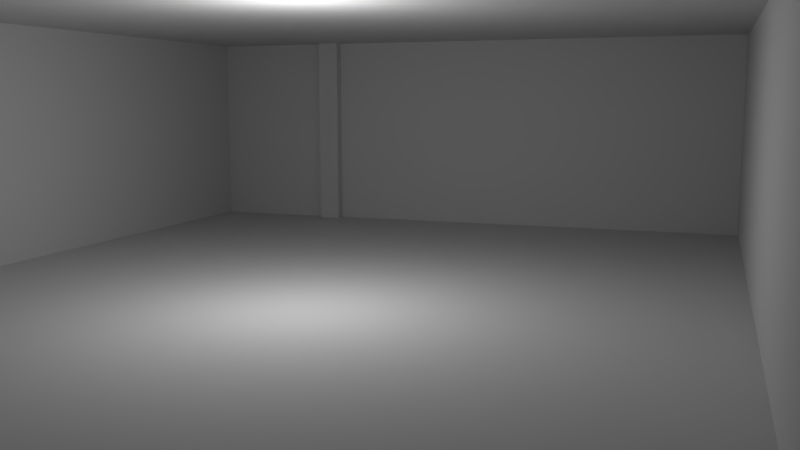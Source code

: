 # Source: scene.blend  (saved by Blender 2.79.0; exported with 4.5.12 LTS)
import bpy
from mathutils import Matrix  # noqa: F401  (used for matrix-valued properties, if any)

bpy.ops.wm.read_factory_settings(use_empty=True)
scene = bpy.context.scene
scene.name = 'Scene'

# ---- collections
col_collection_1 = bpy.data.collections.new('Collection 1'); scene.collection.children.link(col_collection_1)

# ---- materials (node trees are filled in below, after node groups)
mat_material_019 = bpy.data.materials.new('Material.019')
mat_material_019.alpha_threshold = 0.0
mat_material_019.use_transparent_shadow = False
mat_material_019.diffuse_color = (0.64, 0.64, 0.64, 1.0)
mat_material_019.specular_color = (0.5, 0.5, 0.5)
mat_material_019.roughness = 0.5
mat_material_019.specular_intensity = 1.0
mat_material_020 = bpy.data.materials.new('Material.020')
mat_material_020.alpha_threshold = 0.0
mat_material_020.use_transparent_shadow = False
mat_material_020.diffuse_color = (0.64, 0.64, 0.64, 1.0)
mat_material_020.specular_color = (0.5, 0.5, 0.5)
mat_material_020.roughness = 0.5
mat_material_020.specular_intensity = 1.0
mat_material_002 = bpy.data.materials.new('Material.002')
mat_material_002.alpha_threshold = 0.0
mat_material_002.use_transparent_shadow = False
mat_material_002.diffuse_color = (0.64, 0.64, 0.64, 1.0)
mat_material_002.specular_color = (0.5, 0.5, 0.5)
mat_material_002.roughness = 0.5
mat_material_002.specular_intensity = 1.0
mat_material_003 = bpy.data.materials.new('Material.003')
mat_material_003.alpha_threshold = 0.0
mat_material_003.use_transparent_shadow = False
mat_material_003.diffuse_color = (0.64, 0.64, 0.64, 1.0)
mat_material_003.specular_color = (0.5, 0.5, 0.5)
mat_material_003.roughness = 0.5
mat_material_003.specular_intensity = 1.0
mat_material_005 = bpy.data.materials.new('Material.005')
mat_material_005.alpha_threshold = 0.0
mat_material_005.use_transparent_shadow = False
mat_material_005.diffuse_color = (0.64, 0.64, 0.64, 1.0)
mat_material_005.specular_color = (0.5, 0.5, 0.5)
mat_material_005.roughness = 0.5
mat_material_005.specular_intensity = 1.0

# ---- material node trees

# ---- world
world_world = bpy.data.worlds.new('World'); scene.world = world_world
world_world.color = (0.05088, 0.05088, 0.05088)
world_world.use_sun_shadow = False
world_world.sun_shadow_jitter_overblur = 0.0
world_world.cycles.sampling_method = 'MANUAL'

# ---- cameras
cam_camera = bpy.data.cameras.new('Camera')
cam_camera.clip_end = 100.0
cam_camera.lens = 35.0
cam_camera.sensor_width = 32.0
cam_camera.sensor_height = 18.0
cam_camera.ortho_scale = 7.314
cam_camera.dof.focus_distance = 0.0
cam_camera.dof.aperture_fstop = 128.0

# ---- lights
light_point = bpy.data.lights.new('Point', 'POINT')
light_point.transmission_factor = 0.0
light_point.energy = 100.0
light_point.shadow_buffer_clip_start = 0.5
light_point.shadow_soft_size = 0.1
light_point.shadow_maximum_resolution = 0.006
light_point.use_absolute_resolution = True

# ---- meshes
me_cube_002 = bpy.data.meshes.new('Cube.002')
me_cube_002.from_pydata([(-0.9496, 0.2506, -1.73), (-0.9496, 0.2506, -1.675), (-2.428, 0.2506, -1.675), (-2.428, 0.2506, -1.73), (-0.9496, 3.136, -1.73), (-2.428, 3.136, -1.73), (-2.428, 3.136, -1.675), (-0.9496, 3.136, -1.675), (4.317, 0.2506, -1.73), (4.317, 3.136, -1.73), (4.317, 3.136, -1.675), (4.317, 0.2506, -1.675), (-0.6976, 0.2506, -1.73), (-0.6976, 3.136, -1.73), (-0.6976, 3.136, -1.675), (-0.6976, 0.2506, -1.675), (-0.9496, 3.136, -1.531), (-0.6976, 3.136, -1.531), (-0.6976, 0.2506, -1.531), (-0.9496, 0.2506, -1.531)], [], [(0, 1, 2, 3), (4, 5, 6, 7), (8, 9, 10, 11), (1, 7, 6, 2), (2, 6, 5, 3), (4, 0, 3, 5), (9, 8, 12, 13), (13, 12, 0, 4), (11, 10, 14, 15), (14, 7, 16, 17), (9, 13, 14, 10), (13, 4, 7, 14), (8, 11, 15, 12), (12, 15, 1, 0), (18, 17, 16, 19), (1, 15, 18, 19), (15, 14, 17, 18), (7, 1, 19, 16)])
me_cube_002.polygons.foreach_set('use_smooth', [True] * 18)
_k = set([(0, 3), (0, 12), (1, 2), (1, 7), (1, 19), (2, 3), (2, 6), (3, 5), (4, 5), (4, 13), (5, 6), (6, 7), (7, 16), (8, 9), (8, 11), (8, 12), (9, 10), (9, 13), (10, 11), (10, 14), (11, 15), (14, 15), (14, 17), (15, 18), (16, 17), (16, 19), (17, 18), (18, 19)])
me_cube_002.attributes.new('sharp_edge', 'BOOLEAN', 'EDGE').data.foreach_set('value', [ (min(e.vertices), max(e.vertices)) in _k for e in me_cube_002.edges])
me_cube_002.materials.append(mat_material_019)
me_cube_002.use_remesh_preserve_volume = False
me_cube_002.use_remesh_preserve_attributes = False
me_cube_002.use_mirror_vertex_groups = False
me_cube_002.update()
me_cube_002.normals_split_custom_set([tuple(v) for v in zip(*[iter([0.0, -1.0, -3.565e-09, 0.0, -1.0, -2.377e-09, 0.0, -1.0, -7.131e-09, 0.0, -1.0, -7.131e-09, 0.0, 1.0, 0.0, 0.0, 1.0, 0.0, 0.0, 1.0, 0.0, 0.0, 1.0, 0.0, 1.0, 1.884e-07, 4.783e-05, 1.0, 1.884e-07, 4.783e-05, 1.0, 1.884e-07, 4.783e-05, 1.0, 1.884e-07, 4.783e-05, 0.0, 0.0, 1.0, 0.0, 0.0, 1.0, 0.0, 0.0, 1.0, 0.0, 0.0, 1.0, -1.0, -2.825e-07, -1.739e-05, -1.0, -2.825e-07, -1.739e-05, -1.0, -2.825e-07, -1.739e-05, -1.0, -2.825e-07, -1.739e-05, 0.0, 0.0, -1.0, 0.0, 0.0, -1.0, 0.0, 0.0, -1.0, 0.0, 0.0, -1.0, 0.0, 0.0, -1.0, 0.0, 0.0, -1.0, 0.0, 0.0, -1.0, 0.0, 0.0, -1.0, 0.0, 0.0, -1.0, 0.0, 0.0, -1.0, 0.0, 0.0, -1.0, 0.0, 0.0, -1.0, 0.0, 0.0, 1.0, 0.0, 0.0, 1.0, 0.0, 0.0, 1.0, 0.0, 0.0, 1.0, 0.0, 1.0, 0.0, 0.0, 1.0, 0.0, 0.0, 1.0, 0.0, 0.0, 1.0, 0.0, 0.0, 1.0, 0.0, 0.0, 1.0, 0.0, 0.0, 1.0, 0.0, 0.0, 1.0, 0.0, 0.0, 1.0, 0.0, 0.0, 1.0, 0.0, 0.0, 1.0, 0.0, 0.0, 1.0, 0.0, 0.0, -1.0, 0.0, 0.0, -1.0, 0.0, 0.0, -1.0, 0.0, 0.0, -1.0, 0.0, 0.0, -1.0, 0.0, 0.0, -1.0, 0.0, 0.0, -1.0, -2.377e-09, 0.0, -1.0, -3.565e-09, 0.0, 0.0, 1.0, 0.0, 0.0, 1.0, 0.0, 0.0, 1.0, 0.0, 0.0, 1.0, 0.0, -1.0, -2.377e-09, 0.0, -1.0, 0.0, 0.0, -1.0, 0.0, 0.0, -1.0, 0.0, 1.0, 0.0, 0.0, 1.0, 0.0, 0.0, 1.0, 0.0, 0.0, 1.0, 0.0, 0.0, -1.0, 0.0, 0.0, -1.0, 0.0, 0.0, -1.0, 0.0, 0.0, -1.0, 0.0, 0.0])] * 3)])
me_cube_001 = bpy.data.meshes.new('Cube.001')
me_cube_001.from_pydata([(4.255, 0.3982, -4.47), (4.31, 0.3982, -4.47), (4.31, 0.3982, 5.891), (4.255, 0.3982, 5.891), (4.255, 2.988, -4.47), (4.255, 2.988, 5.891), (4.31, 2.988, 5.891), (4.31, 2.988, -4.47)], [], [(0, 1, 2, 3), (4, 5, 6, 7), (0, 4, 7, 1), (1, 7, 6, 2), (2, 6, 5, 3), (4, 0, 3, 5)])
me_cube_001.polygons.foreach_set('use_smooth', [True] * 6)
_k = set([(0, 1), (0, 3), (0, 4), (1, 2), (1, 7), (2, 3), (2, 6), (3, 5), (4, 5), (4, 7), (5, 6), (6, 7)])
me_cube_001.attributes.new('sharp_edge', 'BOOLEAN', 'EDGE').data.foreach_set('value', [ (min(e.vertices), max(e.vertices)) in _k for e in me_cube_001.edges])
me_cube_001.materials.append(mat_material_020)
me_cube_001.use_remesh_preserve_volume = False
me_cube_001.use_remesh_preserve_attributes = False
me_cube_001.use_mirror_vertex_groups = False
me_cube_001.update()
me_cube_001.normals_split_custom_set([tuple(v) for v in zip(*[iter([0.0, -1.0, 0.0, 0.0, -1.0, 0.0, 0.0, -1.0, 0.0, 0.0, -1.0, 0.0, 0.0, 1.0, 6.684e-09, 0.0, 1.0, 6.684e-09, 0.0, 1.0, 6.684e-09, 0.0, 1.0, 6.684e-09, 4.029e-05, 1.841e-07, -1.0, 4.029e-05, 1.841e-07, -1.0, 4.029e-05, 1.841e-07, -1.0, 4.029e-05, 1.841e-07, -1.0, 1.0, 3.063e-07, -9.205e-08, 1.0, 3.063e-07, -9.205e-08, 1.0, 3.063e-07, -9.205e-08, 1.0, 3.063e-07, -9.205e-08, -6.043e-05, -7.364e-07, 1.0, -6.043e-05, -7.364e-07, 1.0, -6.043e-05, -7.364e-07, 1.0, -6.043e-05, -7.364e-07, 1.0, -1.0, -1.812e-08, 0.0, -1.0, -1.812e-08, 0.0, -1.0, -1.812e-08, 0.0, -1.0, -1.812e-08, 0.0])] * 3)])
me_cube_003_cube_004 = bpy.data.meshes.new('Cube.003_Cube.004')
me_cube_003_cube_004.from_pydata([(4.317, 0.9489, -4.4), (4.317, 0.8941, -4.4), (-2.428, 0.8941, -4.4), (-2.428, 0.9489, -4.4), (4.317, 0.9489, 5.853), (-2.428, 0.9489, 5.853), (-2.428, 0.8941, 5.853), (4.317, 0.8941, 5.853)], [], [(0, 1, 2, 3), (4, 5, 6, 7), (0, 4, 7, 1), (1, 7, 6, 2), (2, 6, 5, 3), (4, 0, 3, 5)])
me_cube_003_cube_004.polygons.foreach_set('use_smooth', [True] * 6)
_k = set([(0, 1), (0, 3), (0, 4), (1, 2), (1, 7), (2, 3), (2, 6), (3, 5), (4, 5), (4, 7), (5, 6), (6, 7)])
me_cube_003_cube_004.attributes.new('sharp_edge', 'BOOLEAN', 'EDGE').data.foreach_set('value', [ (min(e.vertices), max(e.vertices)) in _k for e in me_cube_003_cube_004.edges])
me_cube_003_cube_004.materials.append(mat_material_002)
me_cube_003_cube_004.use_remesh_preserve_volume = False
me_cube_003_cube_004.use_remesh_preserve_attributes = False
me_cube_003_cube_004.use_mirror_vertex_groups = False
me_cube_003_cube_004.update()
me_cube_003_cube_004.normals_split_custom_set([tuple(v) for v in zip(*[iter([0.0, 0.0, -1.0, 0.0, 0.0, -1.0, 0.0, 0.0, -1.0, 0.0, 0.0, -1.0, 0.0, 0.0, 1.0, 0.0, 0.0, 1.0, 0.0, 0.0, 1.0, 0.0, 0.0, 1.0, 1.0, -4.749e-05, 2.325e-08, 1.0, -4.749e-05, 2.325e-08, 1.0, -4.749e-05, 2.325e-08, 1.0, -4.749e-05, 2.325e-08, 0.0, -1.0, -1.379e-08, 0.0, -1.0, -1.379e-08, 0.0, -1.0, -1.379e-08, 0.0, -1.0, -1.379e-08, -1.0, 2.714e-05, -4.651e-08, -1.0, 2.714e-05, -4.651e-08, -1.0, 2.714e-05, -4.651e-08, -1.0, 2.714e-05, -4.651e-08, 0.0, 1.0, 1.027e-07, 0.0, 1.0, 1.027e-07, 0.0, 1.0, 1.027e-07, 0.0, 1.0, 1.027e-07])] * 3)])
me_cube_004 = bpy.data.meshes.new('Cube.004')
me_cube_004.from_pydata([(4.255, 0.3982, -4.47), (4.31, 0.3982, -4.47), (4.31, 0.3982, 5.891), (4.255, 0.3982, 5.891), (4.255, 2.988, -4.47), (4.255, 2.988, 5.891), (4.31, 2.988, 5.891), (4.31, 2.988, -4.47)], [], [(0, 1, 2, 3), (4, 5, 6, 7), (0, 4, 7, 1), (1, 7, 6, 2), (2, 6, 5, 3), (4, 0, 3, 5)])
me_cube_004.polygons.foreach_set('use_smooth', [True] * 6)
_k = set([(0, 1), (0, 3), (0, 4), (1, 2), (1, 7), (2, 3), (2, 6), (3, 5), (4, 5), (4, 7), (5, 6), (6, 7)])
me_cube_004.attributes.new('sharp_edge', 'BOOLEAN', 'EDGE').data.foreach_set('value', [ (min(e.vertices), max(e.vertices)) in _k for e in me_cube_004.edges])
me_cube_004.materials.append(mat_material_003)
me_cube_004.use_remesh_preserve_volume = False
me_cube_004.use_remesh_preserve_attributes = False
me_cube_004.use_mirror_vertex_groups = False
me_cube_004.update()
me_cube_004.normals_split_custom_set([tuple(v) for v in zip(*[iter([0.0, -1.0, 0.0, 0.0, -1.0, 0.0, 0.0, -1.0, 0.0, 0.0, -1.0, 0.0, 0.0, 1.0, 6.684e-09, 0.0, 1.0, 6.684e-09, 0.0, 1.0, 6.684e-09, 0.0, 1.0, 6.684e-09, 4.029e-05, 1.841e-07, -1.0, 4.029e-05, 1.841e-07, -1.0, 4.029e-05, 1.841e-07, -1.0, 4.029e-05, 1.841e-07, -1.0, 1.0, 3.063e-07, -9.205e-08, 1.0, 3.063e-07, -9.205e-08, 1.0, 3.063e-07, -9.205e-08, 1.0, 3.063e-07, -9.205e-08, -6.043e-05, -7.364e-07, 1.0, -6.043e-05, -7.364e-07, 1.0, -6.043e-05, -7.364e-07, 1.0, -6.043e-05, -7.364e-07, 1.0, -1.0, -1.812e-08, 0.0, -1.0, -1.812e-08, 0.0, -1.0, -1.812e-08, 0.0, -1.0, -1.812e-08, 0.0])] * 3)])
me_cube_003_cube_001 = bpy.data.meshes.new('Cube.003_Cube.001')
me_cube_003_cube_001.from_pydata([(4.317, 0.9489, -4.4), (4.317, 0.8941, -4.4), (-2.428, 0.8941, -4.4), (-2.428, 0.9489, -4.4), (4.317, 0.9489, 5.853), (-2.428, 0.9489, 5.853), (-2.428, 0.8941, 5.853), (4.317, 0.8941, 5.853)], [], [(0, 1, 2, 3), (4, 5, 6, 7), (0, 4, 7, 1), (1, 7, 6, 2), (2, 6, 5, 3), (4, 0, 3, 5)])
me_cube_003_cube_001.polygons.foreach_set('use_smooth', [True] * 6)
_k = set([(0, 1), (0, 3), (0, 4), (1, 2), (1, 7), (2, 3), (2, 6), (3, 5), (4, 5), (4, 7), (5, 6), (6, 7)])
me_cube_003_cube_001.attributes.new('sharp_edge', 'BOOLEAN', 'EDGE').data.foreach_set('value', [ (min(e.vertices), max(e.vertices)) in _k for e in me_cube_003_cube_001.edges])
me_cube_003_cube_001.materials.append(mat_material_005)
me_cube_003_cube_001.use_remesh_preserve_volume = False
me_cube_003_cube_001.use_remesh_preserve_attributes = False
me_cube_003_cube_001.use_mirror_vertex_groups = False
me_cube_003_cube_001.update()
me_cube_003_cube_001.normals_split_custom_set([tuple(v) for v in zip(*[iter([0.0, 0.0, -1.0, 0.0, 0.0, -1.0, 0.0, 0.0, -1.0, 0.0, 0.0, -1.0, 0.0, 0.0, 1.0, 0.0, 0.0, 1.0, 0.0, 0.0, 1.0, 0.0, 0.0, 1.0, 1.0, -4.749e-05, 2.325e-08, 1.0, -4.749e-05, 2.325e-08, 1.0, -4.749e-05, 2.325e-08, 1.0, -4.749e-05, 2.325e-08, 0.0, -1.0, -1.379e-08, 0.0, -1.0, -1.379e-08, 0.0, -1.0, -1.379e-08, 0.0, -1.0, -1.379e-08, -1.0, 2.714e-05, -4.651e-08, -1.0, 2.714e-05, -4.651e-08, -1.0, 2.714e-05, -4.651e-08, -1.0, 2.714e-05, -4.651e-08, 0.0, 1.0, 1.027e-07, 0.0, 1.0, 1.027e-07, 0.0, 1.0, 1.027e-07, 0.0, 1.0, 1.027e-07])] * 3)])

# ---- objects
ob_point = bpy.data.objects.new('Point', light_point)
ob_cube_002 = bpy.data.objects.new('Cube.002', me_cube_002)
ob_cube_001 = bpy.data.objects.new('Cube.001', me_cube_001)
ob_cube_003_cube_004 = bpy.data.objects.new('Cube.003_Cube.004', me_cube_003_cube_004)
ob_camera = bpy.data.objects.new('Camera', cam_camera)
ob_cube_003 = bpy.data.objects.new('Cube.003', me_cube_004)
ob_cube_003_cube_000 = bpy.data.objects.new('Cube.003_Cube.000', me_cube_003_cube_001)

# ---- transforms, parenting, visibility, modifiers, constraints
ob_point.location = (-0.9169, -0.4919, 3.226)
ob_point.lineart.crease_threshold = 0.0
ob_cube_002.location = (-2.481, 4.449, 0.7892)
ob_cube_002.rotation_euler = (1.571, -0.0, 0.0)
ob_cube_002.scale = (1.438, 1.149, 1.312)
ob_cube_002.lineart.crease_threshold = 0.0
ob_cube_001.location = (-2.481, -0.2812, 0.5223)
ob_cube_001.rotation_euler = (1.571, -0.0, 0.0)
ob_cube_001.scale = (1.438, 1.305, 1.547)
ob_cube_001.lineart.crease_threshold = 0.0
ob_cube_003_cube_004.location = (-2.481, -0.2812, -0.1298)
ob_cube_003_cube_004.rotation_euler = (1.571, -0.0, 0.0)
ob_cube_003_cube_004.scale = (1.438, 1.305, 1.585)
ob_cube_003_cube_004.lineart.crease_threshold = 0.0
ob_camera.location = (3.122, -8.749, 3.369)
ob_camera.rotation_euler = (1.427, 0.001359, 0.3389)
ob_camera.scale = (0.3134, 1.0, 0.393)
ob_camera.lock_rotations_4d = False
ob_camera.empty_display_type = 'ARROWS'
ob_camera.color = (0.0, 0.0, 0.0, 0.0)
ob_camera.display_type = 'WIRE'
ob_camera.lineart.crease_threshold = 0.0
ob_cube_003.location = (-12.12, -0.2812, 0.5223)
ob_cube_003.rotation_euler = (1.571, -0.0, 0.0)
ob_cube_003.scale = (1.438, 1.305, 1.547)
ob_cube_003.lineart.crease_threshold = 0.0
ob_cube_003_cube_000.location = (-2.481, -0.2812, 3.213)
ob_cube_003_cube_000.rotation_euler = (1.571, -0.0, 0.0)
ob_cube_003_cube_000.scale = (1.438, 1.305, 1.585)
ob_cube_003_cube_000.lineart.crease_threshold = 0.0

# ---- collection membership
col_collection_1.objects.link(ob_point)
col_collection_1.objects.link(ob_cube_002)
col_collection_1.objects.link(ob_cube_001)
col_collection_1.objects.link(ob_cube_003_cube_004)
col_collection_1.objects.link(ob_camera)
col_collection_1.objects.link(ob_cube_003)
col_collection_1.objects.link(ob_cube_003_cube_000)

# ---- scene / render settings (as saved in the file)
scene.camera = ob_camera
scene.frame_start = 1; scene.frame_end = 250; scene.frame_set(0)
scene.render.engine = 'BLENDER_EEVEE_NEXT'
scene.render.resolution_percentage = 50
scene.render.dither_intensity = 0.0
scene.cycles.use_denoising = False
scene.cycles.samples = 128
scene.cycles.sampling_pattern = 'TABULATED_SOBOL'
scene.cycles.use_adaptive_sampling = False
scene.cycles.use_light_tree = False
scene.cycles.blur_glossy = 0.0
scene.cycles.sample_clamp_indirect = 0.0
scene.view_settings.view_transform = 'Standard'
bpy.context.view_layer.update()
